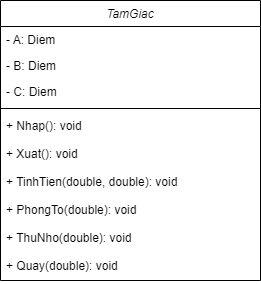

The diagram above was exported from draw.io. Its source (the exported page's mxGraphModel, read from the mxfile embedded in the PNG):
<mxGraphModel dx="480" dy="539" grid="1" gridSize="10" guides="1" tooltips="1" connect="1" arrows="1" fold="1" page="1" pageScale="1" pageWidth="827" pageHeight="1169" math="0" shadow="0">
  <root>
    <mxCell id="uwUzcWIO_cH6arkuXBhS-0" />
    <mxCell id="uwUzcWIO_cH6arkuXBhS-1" parent="uwUzcWIO_cH6arkuXBhS-0" />
    <mxCell id="uwUzcWIO_cH6arkuXBhS-2" value="TamGiac" style="swimlane;fontStyle=2;align=center;verticalAlign=top;childLayout=stackLayout;horizontal=1;startSize=26;horizontalStack=0;resizeParent=1;resizeLast=0;collapsible=1;marginBottom=0;rounded=0;shadow=0;strokeWidth=1;" parent="uwUzcWIO_cH6arkuXBhS-1" vertex="1">
      <mxGeometry x="220" y="130" width="260" height="280" as="geometry">
        <mxRectangle x="230" y="140" width="160" height="26" as="alternateBounds" />
      </mxGeometry>
    </mxCell>
    <mxCell id="uwUzcWIO_cH6arkuXBhS-3" value="- A: Diem" style="text;align=left;verticalAlign=top;spacingLeft=4;spacingRight=4;overflow=hidden;rotatable=0;points=[[0,0.5],[1,0.5]];portConstraint=eastwest;" parent="uwUzcWIO_cH6arkuXBhS-2" vertex="1">
      <mxGeometry y="26" width="260" height="26" as="geometry" />
    </mxCell>
    <mxCell id="6tHSgAH1bHTzydEPaFJO-1" value="- B: Diem" style="text;align=left;verticalAlign=top;spacingLeft=4;spacingRight=4;overflow=hidden;rotatable=0;points=[[0,0.5],[1,0.5]];portConstraint=eastwest;" vertex="1" parent="uwUzcWIO_cH6arkuXBhS-2">
      <mxGeometry y="52" width="260" height="26" as="geometry" />
    </mxCell>
    <mxCell id="lf3FCGHWpcwgP9mHijKx-0" value="- C: Diem" style="text;align=left;verticalAlign=top;spacingLeft=4;spacingRight=4;overflow=hidden;rotatable=0;points=[[0,0.5],[1,0.5]];portConstraint=eastwest;" parent="uwUzcWIO_cH6arkuXBhS-2" vertex="1">
      <mxGeometry y="78" width="260" height="26" as="geometry" />
    </mxCell>
    <mxCell id="uwUzcWIO_cH6arkuXBhS-6" value="" style="line;html=1;strokeWidth=1;align=left;verticalAlign=middle;spacingTop=-1;spacingLeft=3;spacingRight=3;rotatable=0;labelPosition=right;points=[];portConstraint=eastwest;" parent="uwUzcWIO_cH6arkuXBhS-2" vertex="1">
      <mxGeometry y="104" width="260" height="8" as="geometry" />
    </mxCell>
    <mxCell id="uwUzcWIO_cH6arkuXBhS-7" value="+ Nhap(): void" style="text;align=left;verticalAlign=top;spacingLeft=4;spacingRight=4;overflow=hidden;rotatable=0;points=[[0,0.5],[1,0.5]];portConstraint=eastwest;" parent="uwUzcWIO_cH6arkuXBhS-2" vertex="1">
      <mxGeometry y="112" width="260" height="28" as="geometry" />
    </mxCell>
    <mxCell id="uwUzcWIO_cH6arkuXBhS-8" value="+ Xuat(): void" style="text;align=left;verticalAlign=top;spacingLeft=4;spacingRight=4;overflow=hidden;rotatable=0;points=[[0,0.5],[1,0.5]];portConstraint=eastwest;" parent="uwUzcWIO_cH6arkuXBhS-2" vertex="1">
      <mxGeometry y="140" width="260" height="28" as="geometry" />
    </mxCell>
    <mxCell id="lf3FCGHWpcwgP9mHijKx-1" value="+ TinhTien(double, double): void" style="text;align=left;verticalAlign=top;spacingLeft=4;spacingRight=4;overflow=hidden;rotatable=0;points=[[0,0.5],[1,0.5]];portConstraint=eastwest;" parent="uwUzcWIO_cH6arkuXBhS-2" vertex="1">
      <mxGeometry y="168" width="260" height="28" as="geometry" />
    </mxCell>
    <mxCell id="lf3FCGHWpcwgP9mHijKx-2" value="+ PhongTo(double): void" style="text;align=left;verticalAlign=top;spacingLeft=4;spacingRight=4;overflow=hidden;rotatable=0;points=[[0,0.5],[1,0.5]];portConstraint=eastwest;" parent="uwUzcWIO_cH6arkuXBhS-2" vertex="1">
      <mxGeometry y="196" width="260" height="28" as="geometry" />
    </mxCell>
    <mxCell id="lf3FCGHWpcwgP9mHijKx-3" value="+ ThuNho(double): void" style="text;align=left;verticalAlign=top;spacingLeft=4;spacingRight=4;overflow=hidden;rotatable=0;points=[[0,0.5],[1,0.5]];portConstraint=eastwest;" parent="uwUzcWIO_cH6arkuXBhS-2" vertex="1">
      <mxGeometry y="224" width="260" height="28" as="geometry" />
    </mxCell>
    <mxCell id="lf3FCGHWpcwgP9mHijKx-4" value="+ Quay(double): void" style="text;align=left;verticalAlign=top;spacingLeft=4;spacingRight=4;overflow=hidden;rotatable=0;points=[[0,0.5],[1,0.5]];portConstraint=eastwest;" parent="uwUzcWIO_cH6arkuXBhS-2" vertex="1">
      <mxGeometry y="252" width="260" height="28" as="geometry" />
    </mxCell>
  </root>
</mxGraphModel>